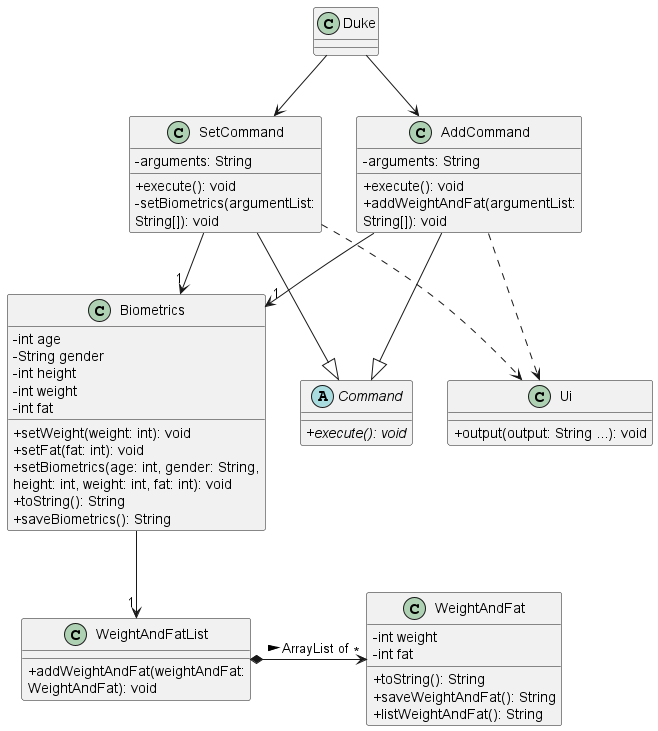

The diagram above was rendered by PlantUML. Its source (embedded in the PNG):
@startuml
'https://plantuml.com/class-diagram
skinparam classAttributeIconSize 0


class Ui {
+output(output: String ...): void
}
abstract class Command {
{abstract} +execute(): void
}
class AddCommand {
-arguments: String
+execute(): void
+addWeightAndFat(argumentList:
String[]): void
}
class SetCommand {
-arguments: String
+execute(): void
-setBiometrics(argumentList:
String[]): void
}
class Biometrics {
-int age
-String gender
-int height
-int weight
-int fat
+setWeight(weight: int): void
+setFat(fat: int): void
+setBiometrics(age: int, gender: String,
height: int, weight: int, fat: int): void
+toString(): String
+saveBiometrics(): String
}
class WeightAndFat {
-int weight
-int fat
+toString(): String
+saveWeightAndFat(): String
+listWeightAndFat(): String
}
class WeightAndFatList {
+addWeightAndFat(weightAndFat:
WeightAndFat): void
}

AddCommand --|> Command
SetCommand --|> Command
Duke --> AddCommand
Duke --> SetCommand
SetCommand ..> Ui
AddCommand ..> Ui
AddCommand --> "1"Biometrics
SetCommand --> "1"Biometrics
Biometrics --> "1"WeightAndFatList
WeightAndFatList *-> "*"WeightAndFat : ArrayList of >

@enduml